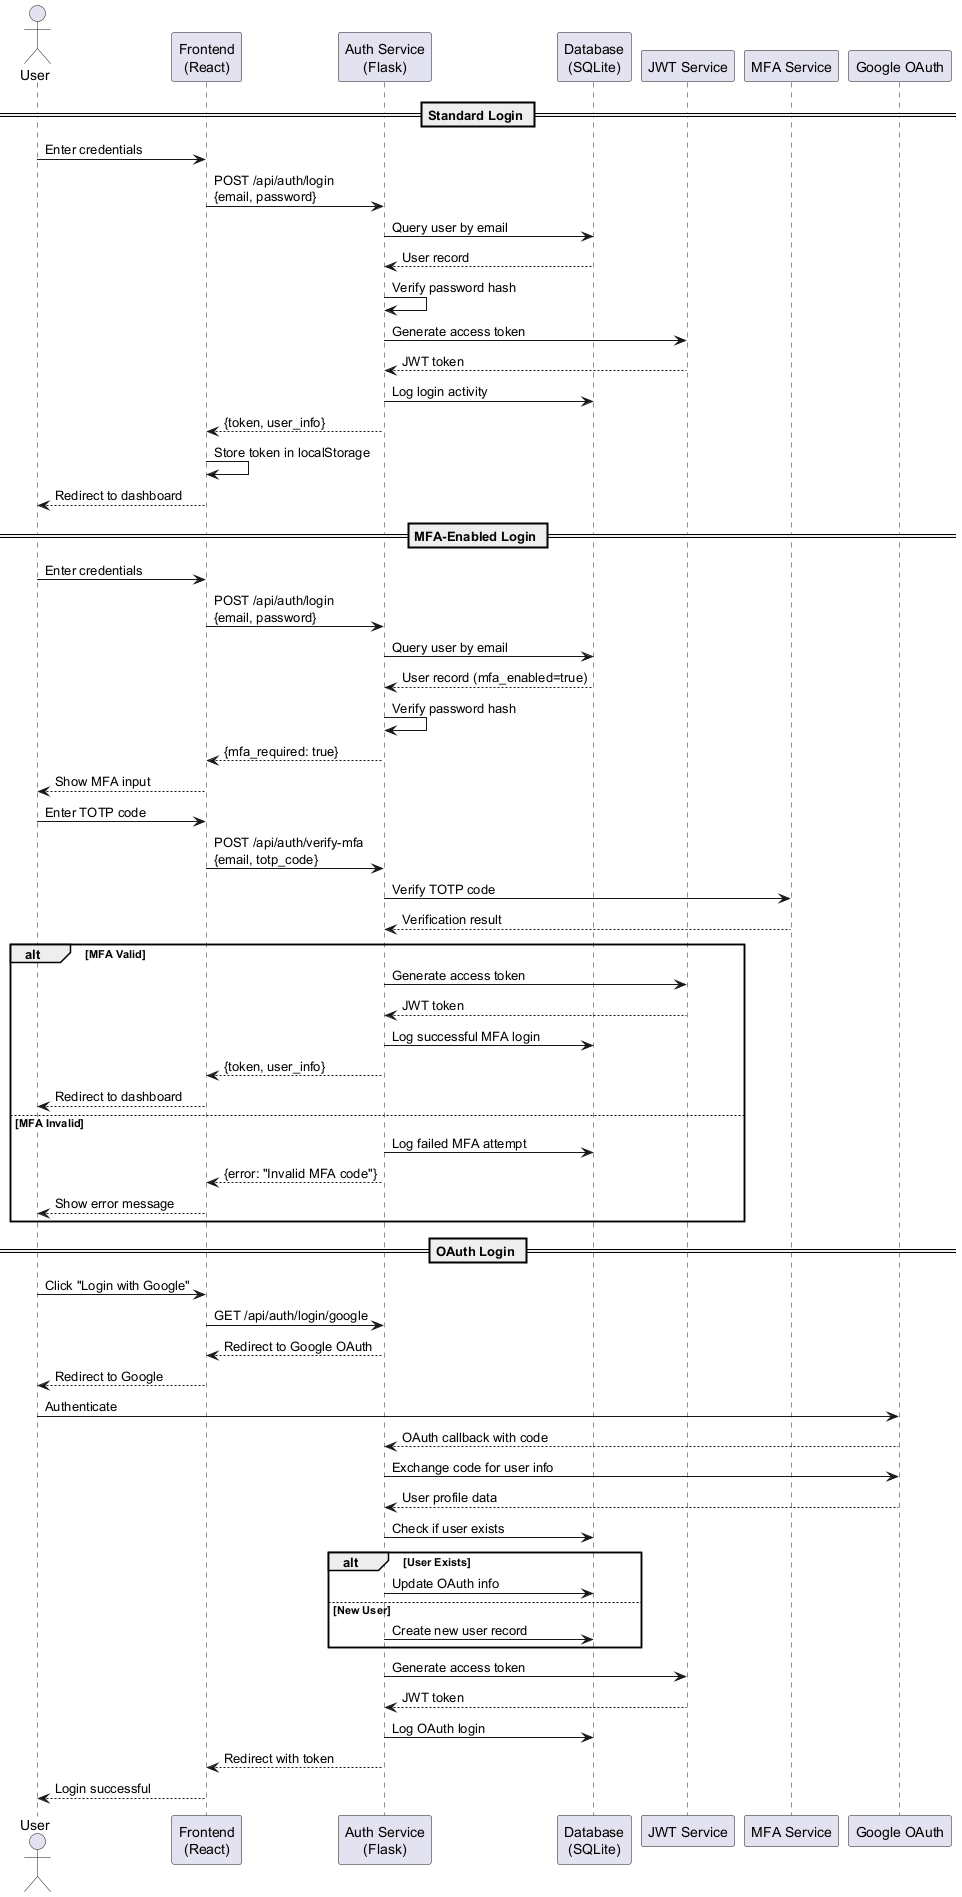

The diagram above was rendered by PlantUML. Its source (embedded in the PNG):
@startuml User_Authentication_Sequence

actor User
participant "Frontend\n(React)" as Frontend
participant "Auth Service\n(Flask)" as AuthService
participant "Database\n(SQLite)" as Database
participant "JWT Service" as JWT
participant "MFA Service" as MFA

== Standard Login ==
User -> Frontend: Enter credentials
Frontend -> AuthService: POST /api/auth/login\n{email, password}
AuthService -> Database: Query user by email
Database --> AuthService: User record
AuthService -> AuthService: Verify password hash
AuthService -> JWT: Generate access token
JWT --> AuthService: JWT token
AuthService -> Database: Log login activity
AuthService --> Frontend: {token, user_info}
Frontend -> Frontend: Store token in localStorage
Frontend --> User: Redirect to dashboard

== MFA-Enabled Login ==
User -> Frontend: Enter credentials
Frontend -> AuthService: POST /api/auth/login\n{email, password}
AuthService -> Database: Query user by email
Database --> AuthService: User record (mfa_enabled=true)
AuthService -> AuthService: Verify password hash
AuthService --> Frontend: {mfa_required: true}
Frontend --> User: Show MFA input
User -> Frontend: Enter TOTP code
Frontend -> AuthService: POST /api/auth/verify-mfa\n{email, totp_code}
AuthService -> MFA: Verify TOTP code
MFA --> AuthService: Verification result
alt MFA Valid
    AuthService -> JWT: Generate access token
    JWT --> AuthService: JWT token
    AuthService -> Database: Log successful MFA login
    AuthService --> Frontend: {token, user_info}
    Frontend --> User: Redirect to dashboard
else MFA Invalid
    AuthService -> Database: Log failed MFA attempt
    AuthService --> Frontend: {error: "Invalid MFA code"}
    Frontend --> User: Show error message
end

== OAuth Login ==
User -> Frontend: Click "Login with Google"
Frontend -> AuthService: GET /api/auth/login/google
AuthService --> Frontend: Redirect to Google OAuth
Frontend --> User: Redirect to Google
User -> "Google OAuth" as Google: Authenticate
Google --> AuthService: OAuth callback with code
AuthService -> Google: Exchange code for user info
Google --> AuthService: User profile data
AuthService -> Database: Check if user exists
alt User Exists
    AuthService -> Database: Update OAuth info
else New User
    AuthService -> Database: Create new user record
end
AuthService -> JWT: Generate access token
JWT --> AuthService: JWT token
AuthService -> Database: Log OAuth login
AuthService --> Frontend: Redirect with token
Frontend --> User: Login successful

@enduml